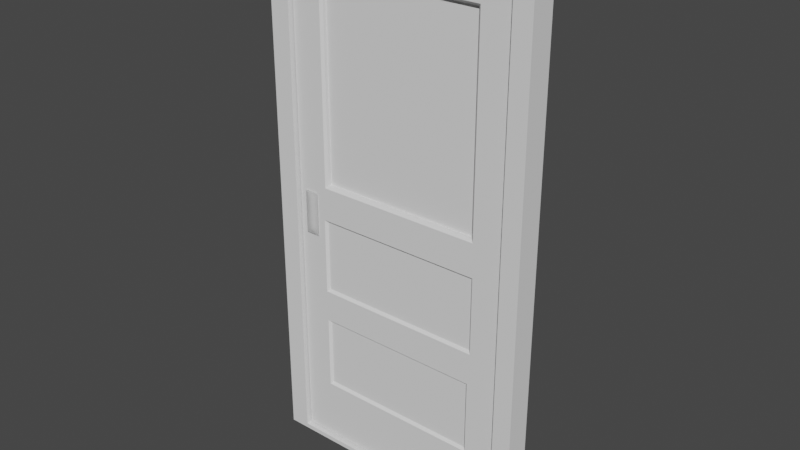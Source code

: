 # Source: door.blend  (saved by Blender 2.92.15; exported with 4.5.12 LTS)
import bpy
from mathutils import Matrix  # noqa: F401  (used for matrix-valued properties, if any)

bpy.ops.wm.read_factory_settings(use_empty=True)
scene = bpy.context.scene
scene.name = 'Scene'

# ---- collections
col_collection = bpy.data.collections.new('Collection'); scene.collection.children.link(col_collection)

# ---- materials (node trees are filled in below, after node groups)
mat_doorface = bpy.data.materials.new('DoorFace')
mat_doorface.alpha_threshold = 0.0
mat_doorface.use_transparent_shadow = False
mat_doorface.line_color = (0.0, 0.0, 0.0, 1.0)

# ---- material node trees
mat_doorface.use_nodes = True; mat_doorface.node_tree.nodes.clear()
_N = mat_doorface.node_tree.nodes; _L = mat_doorface.node_tree.links
n0 = _N.new('ShaderNodeOutputMaterial'); n0.name = 'Material Output'; n0.location = (300, 300)
n1 = _N.new('ShaderNodeBsdfPrincipled'); n1.name = 'Principled BSDF'; n1.location = (10, 300)
n1.distribution = 'GGX'
n1.subsurface_method = 'BURLEY'
n1.inputs[2].default_value = 0.4
n1.inputs[3].default_value = 1.45
n1.inputs[27].default_value = (0.0, 0.0, 0.0, 1.0)
n1.inputs[28].default_value = 1.0
n2 = _N.new('ShaderNodeBevel'); n2.name = 'Bevel'; n2.location = (-633, 73)
_L.new(n1.outputs[0], n0.inputs[0])
_L.new(n2.outputs[0], n1.inputs[5])
n0.is_active_output = True

# ---- world
world_world = bpy.data.worlds.new('World'); scene.world = world_world
world_world.use_nodes = True; world_world.node_tree.nodes.clear()
_N = world_world.node_tree.nodes; _L = world_world.node_tree.links
n0 = _N.new('ShaderNodeOutputWorld'); n0.name = 'World Output'; n0.location = (300, 300)
n1 = _N.new('ShaderNodeBackground'); n1.name = 'Background'; n1.location = (10, 300)
n1.inputs[0].default_value = (0.05088, 0.05088, 0.05088, 1.0)
_L.new(n1.outputs[0], n0.inputs[0])
n0.is_active_output = True
world_world.color = (0.05088, 0.05088, 0.05088)
world_world.use_sun_shadow = False
world_world.sun_shadow_jitter_overblur = 0.0

# ---- meshes
me_polyface = bpy.data.meshes.new('POLYFACE')
me_polyface.from_pydata([(-0.6266, -0.05508, -1.212), (-0.6266, -0.05508, 1.142), (0.5534, -0.05508, -1.212), (0.5534, -0.05508, 1.142), (0.5534, 0.05508, -1.212), (0.5534, 0.05508, 1.142), (-0.6266, 0.05508, -1.212), (-0.6266, 0.05508, 1.142), (-0.5384, -0.05508, -1.192), (-0.5384, -0.05508, 1.057), (0.4724, -0.05508, -1.192), (0.4724, -0.05508, 1.057), (0.4724, 0.05508, -1.192), (0.4724, 0.05508, 1.057), (-0.5384, 0.05508, -1.192), (-0.5384, 0.05508, 1.057)], [], [(5, 4, 12, 13), (2, 4, 5, 3), (7, 5, 13, 15), (6, 0, 1, 7), (1, 3, 5, 7), (6, 4, 2, 0), (0, 2, 10, 8), (2, 3, 11, 10), (3, 1, 9, 11), (1, 0, 8, 9), (4, 6, 14, 12), (6, 7, 15, 14), (12, 10, 11, 13), (10, 12, 14, 8), (13, 11, 9, 15), (15, 9, 8, 14)])
me_polyface.use_remesh_fix_poles = True
me_polyface.use_remesh_preserve_attributes = False
me_polyface.use_mirror_vertex_groups = False
me_polyface.update()
me_polyface_001 = bpy.data.meshes.new('POLYFACE.001')
me_polyface_001.from_pydata([(-0.533, -0.03203, -1.183), (-0.533, -0.03203, -0.5239), (-0.533, -0.03203, -0.00434), (-0.533, -0.03203, 1.057), (0.467, -0.03195, -1.183), (0.467, -0.03195, -0.5239), (0.467, -0.03195, -0.00434), (0.467, -0.03195, 1.057), (0.467, 0.03195, -1.183), (0.467, 0.03195, -0.5239), (0.467, 0.03195, -0.00434), (0.467, 0.03195, 1.057), (-0.533, 0.03187, -1.183), (-0.533, 0.03187, -0.5239), (-0.533, 0.03187, -0.00434), (-0.533, 0.03187, 1.057), (-0.4055, -0.03202, -0.9241), (-0.4055, -0.03202, -0.5961), (0.3262, -0.03196, -0.9241), (0.3262, -0.03196, -0.5961), (0.3262, 0.03194, -0.9241), (0.3262, 0.03194, -0.5961), (-0.4055, 0.03188, -0.9241), (-0.4055, 0.03188, -0.5961), (-0.4073, -0.03202, -0.4562), (-0.4073, -0.03202, -0.1215), (0.3358, -0.03196, -0.4562), (0.3358, -0.03196, -0.1215), (0.3358, 0.03194, -0.4562), (0.3358, 0.03194, -0.1215), (-0.4073, 0.03188, -0.4562), (-0.4073, 0.03188, -0.1215), (-0.3943, -0.02106, -0.9129), (-0.3943, -0.02106, -0.6072), (0.315, -0.021, -0.9129), (0.315, -0.021, -0.6072), (-0.3961, -0.02106, -0.445), (-0.3961, -0.02106, -0.1327), (0.3247, -0.021, -0.445), (0.3247, -0.021, -0.1327), (0.315, 0.02098, -0.9129), (0.315, 0.02098, -0.6072), (-0.3943, 0.02092, -0.9129), (-0.3943, 0.02092, -0.6072), (0.3246, 0.02098, -0.445), (0.3246, 0.02098, -0.1327), (-0.3961, 0.02092, -0.445), (-0.3961, 0.02092, -0.1327), (-0.3983, -0.03202, 0.02349), (-0.3983, -0.03202, 0.9077), (0.3323, -0.03196, 0.02349), (0.3323, -0.03196, 0.9077), (0.3323, 0.03194, 0.02349), (0.3323, 0.03194, 0.9077), (-0.3983, 0.03188, 0.02349), (-0.3983, 0.03188, 0.9077), (-0.3871, -0.02233, 0.03466), (-0.3871, -0.02233, 0.8966), (0.3211, -0.02228, 0.03466), (0.3211, -0.02228, 0.8966), (0.3211, 0.02225, 0.03466), (0.3211, 0.02225, 0.8966), (-0.3871, 0.0222, 0.03466), (-0.3871, 0.0222, 0.8966), (-0.3871, -0.008273, 0.03466), (-0.3871, -0.008273, 0.8966), (0.3211, -0.008217, 0.03466), (0.3211, -0.008217, 0.8966), (0.3211, 0.007979, 0.03466), (0.3211, 0.007979, 0.8966), (-0.3871, 0.007923, 0.03466), (-0.3871, 0.007923, 0.8966), (-0.533, -0.0119, -0.1891), (-0.533, -0.0119, -0.02447), (-0.533, 0.01174, -0.1891), (-0.533, 0.01174, -0.02447), (-0.521, -0.0119, -0.1891), (-0.521, -0.0119, -0.02447), (-0.521, 0.01174, -0.1891), (-0.521, 0.01174, -0.02447), (-0.521, -0.006148, -0.1834), (-0.521, -0.006148, -0.03021), (-0.521, 0.00599, -0.1834), (-0.521, 0.00599, -0.03021), (-0.536, -0.002294, -0.1834), (-0.536, -0.002294, -0.03021), (-0.536, 0.002125, -0.1834), (-0.536, 0.002125, -0.03021)], [], [(32, 34, 35, 33), (36, 38, 39, 37), (55, 53, 61, 63), (4, 8, 9, 5), (5, 9, 10, 6), (6, 10, 11, 7), (40, 42, 43, 41), (44, 46, 47, 45), (53, 52, 60, 61), (12, 0, 1, 13), (86, 84, 85, 87), (14, 2, 3, 15), (3, 7, 11, 15), (12, 8, 4, 0), (0, 4, 18, 16), (4, 5, 19, 18), (5, 1, 17, 19), (1, 0, 16, 17), (8, 12, 22, 20), (12, 13, 23, 22), (13, 9, 21, 23), (9, 8, 20, 21), (1, 5, 26, 24), (5, 6, 27, 26), (6, 2, 25, 27), (2, 1, 24, 25), (9, 13, 30, 28), (13, 14, 31, 30), (14, 10, 29, 31), (10, 9, 28, 29), (16, 18, 34, 32), (18, 19, 35, 34), (19, 17, 33, 35), (17, 16, 32, 33), (24, 26, 38, 36), (26, 27, 39, 38), (27, 25, 37, 39), (25, 24, 36, 37), (20, 22, 42, 40), (22, 23, 43, 42), (23, 21, 41, 43), (21, 20, 40, 41), (28, 30, 46, 44), (30, 31, 47, 46), (31, 29, 45, 47), (29, 28, 44, 45), (2, 6, 50, 48), (6, 7, 51, 50), (7, 3, 49, 51), (3, 2, 48, 49), (10, 14, 54, 52), (14, 15, 55, 54), (15, 11, 53, 55), (11, 10, 52, 53), (48, 50, 58, 56), (50, 51, 59, 58), (51, 49, 57, 59), (49, 48, 56, 57), (52, 54, 62, 60), (54, 55, 63, 62), (71, 65, 67, 69), (58, 66, 64, 56), (59, 67, 66, 58), (71, 70, 62, 63), (65, 67, 59, 57), (70, 68, 60, 62), (66, 68, 69, 67), (64, 65, 57, 56), (69, 71, 63, 61), (70, 64, 65, 71), (68, 66, 64, 70), (68, 69, 61, 60), (68, 70, 71, 69), (66, 67, 65, 64), (13, 1, 72, 74), (1, 2, 73, 72), (2, 14, 75, 73), (14, 13, 74, 75), (74, 72, 76, 78), (72, 73, 77, 76), (73, 75, 79, 77), (75, 74, 78, 79), (78, 76, 80, 82), (76, 77, 81, 80), (77, 79, 83, 81), (79, 78, 82, 83), (82, 80, 84, 86), (80, 81, 85, 84), (81, 83, 87, 85), (83, 82, 86, 87)])
me_polyface_001.use_remesh_fix_poles = True
me_polyface_001.use_remesh_preserve_attributes = False
me_polyface_001.use_mirror_vertex_groups = False
me_polyface_001.update()
me_polyface_002 = bpy.data.meshes.new('POLYFACE.002')
me_polyface_002.from_pydata([(-0.5017, -0.03454, -0.2046), (-0.4442, -0.03454, -0.2046), (-0.4442, -0.03134, -0.2046), (-0.5017, -0.03135, -0.2046), (-0.5017, -0.03623, -0.2039), (-0.4442, -0.03623, -0.2039), (-0.443, -0.03574, -0.2039), (-0.4425, -0.03454, -0.2039), (-0.4425, -0.03134, -0.2039), (-0.443, -0.03014, -0.2039), (-0.4442, -0.02965, -0.2039), (-0.5017, -0.02966, -0.2039), (-0.5029, -0.03015, -0.2039), (-0.5034, -0.03135, -0.2039), (-0.5034, -0.03454, -0.2039), (-0.5029, -0.03574, -0.2039), (-0.5017, -0.03694, -0.2022), (-0.4442, -0.03694, -0.2022), (-0.4425, -0.03623, -0.2022), (-0.4418, -0.03454, -0.2022), (-0.4418, -0.03134, -0.2022), (-0.4425, -0.02965, -0.2022), (-0.4442, -0.02894, -0.2022), (-0.5017, -0.02896, -0.2022), (-0.5034, -0.02966, -0.2022), (-0.5041, -0.03135, -0.2022), (-0.5041, -0.03454, -0.2022), (-0.5034, -0.03623, -0.2022), (-0.5017, -0.03694, -0.01531), (-0.4442, -0.03694, -0.01531), (-0.4425, -0.03623, -0.01531), (-0.4418, -0.03454, -0.01531), (-0.4418, -0.03134, -0.01531), (-0.4425, -0.02965, -0.01531), (-0.4442, -0.02894, -0.01531), (-0.5017, -0.02896, -0.01531), (-0.5034, -0.02966, -0.01531), (-0.5041, -0.03135, -0.01531), (-0.5041, -0.03454, -0.01531), (-0.5034, -0.03623, -0.01531), (-0.5017, -0.03623, -0.01362), (-0.4442, -0.03623, -0.01362), (-0.443, -0.03574, -0.01362), (-0.4425, -0.03454, -0.01362), (-0.4425, -0.03134, -0.01362), (-0.443, -0.03014, -0.01362), (-0.4442, -0.02965, -0.01362), (-0.5017, -0.02966, -0.01362), (-0.5029, -0.03015, -0.01362), (-0.5034, -0.03135, -0.01362), (-0.5034, -0.03454, -0.01362), (-0.5029, -0.03574, -0.01362), (-0.5017, -0.03454, -0.01292), (-0.4442, -0.03454, -0.01292), (-0.4442, -0.03134, -0.01292), (-0.5017, -0.03135, -0.01292)], [], [(0, 1, 5, 4), (4, 5, 17, 16), (16, 17, 29, 28), (28, 29, 41, 40), (40, 41, 53, 52), (1, 6, 5), (5, 6, 18, 17), (17, 18, 30, 29), (29, 30, 42, 41), (41, 42, 53), (1, 7, 6), (6, 7, 19, 18), (18, 19, 31, 30), (30, 31, 43, 42), (42, 43, 53), (1, 2, 8, 7), (7, 8, 20, 19), (19, 20, 32, 31), (31, 32, 44, 43), (43, 44, 54, 53), (2, 9, 8), (8, 9, 21, 20), (20, 21, 33, 32), (32, 33, 45, 44), (44, 45, 54), (2, 10, 9), (9, 10, 22, 21), (21, 22, 34, 33), (33, 34, 46, 45), (45, 46, 54), (2, 3, 11, 10), (10, 11, 23, 22), (22, 23, 35, 34), (34, 35, 47, 46), (46, 47, 55, 54), (3, 12, 11), (11, 12, 24, 23), (23, 24, 36, 35), (35, 36, 48, 47), (47, 48, 55), (3, 13, 12), (12, 13, 25, 24), (24, 25, 37, 36), (36, 37, 49, 48), (48, 49, 55), (3, 0, 14, 13), (13, 14, 26, 25), (25, 26, 38, 37), (37, 38, 50, 49), (49, 50, 52, 55), (0, 15, 14), (14, 15, 27, 26), (26, 27, 39, 38), (38, 39, 51, 50), (50, 51, 52), (0, 4, 15), (15, 4, 16, 27), (27, 16, 28, 39), (39, 28, 40, 51), (51, 40, 52), (52, 53, 54, 55), (0, 3, 2, 1)])
me_polyface_002.materials.append(mat_doorface)
me_polyface_002.use_remesh_fix_poles = True
me_polyface_002.use_remesh_preserve_attributes = False
me_polyface_002.use_mirror_vertex_groups = False
me_polyface_002.update()

# ---- objects
ob_doorframe = bpy.data.objects.new('DoorFrame', me_polyface)
ob_door = bpy.data.objects.new('Door', me_polyface_001)
ob_doorface = bpy.data.objects.new('DoorFace', me_polyface_002)

# ---- transforms, parenting, visibility, modifiers, constraints
ob_doorframe.location = (0.0, 0.0, 0.0)
ob_doorframe.lineart.crease_threshold = 0.0
ob_door.location = (0.0, 0.0, 0.0)
ob_door.lineart.crease_threshold = 0.0
ob_doorface.location = (0.0, 0.0, 0.0)
ob_doorface.lineart.crease_threshold = 0.0

# ---- collection membership
scene.collection.objects.link(ob_doorframe)
scene.collection.objects.link(ob_door)
scene.collection.objects.link(ob_doorface)

# ---- scene / render settings (as saved in the file)
scene.frame_start = 1; scene.frame_end = 250; scene.frame_set(1)
scene.render.engine = 'BLENDER_EEVEE_NEXT'
scene.render.use_simplify = True
scene.cycles.use_denoising = False
scene.cycles.samples = 128
scene.cycles.sampling_pattern = 'TABULATED_SOBOL'
scene.cycles.use_adaptive_sampling = False
scene.cycles.use_light_tree = False
scene.eevee.use_gtao = True
scene.eevee.use_raytracing = True
scene.view_settings.view_transform = 'Filmic'
bpy.context.view_layer.update()

# ---- added for rendering (the .blend has no active camera and no usable light): camera, sun
cam_auto = bpy.data.cameras.new('AutoCamera')
cam_auto.lens = 50.0
cam_auto.sensor_width = 36.0
cam_auto.clip_end = 1000.0
ob_auto_camera = bpy.data.objects.new('AutoCamera', cam_auto)
scene.collection.objects.link(ob_auto_camera)
ob_auto_camera.location = (2.40175, -2.92601, 1.91578)
ob_auto_camera.rotation_euler = (1.09748, -7.21219e-08, 0.694738)
scene.camera = ob_auto_camera
light_auto_sun = bpy.data.lights.new('AutoSun', 'SUN')
light_auto_sun.energy = 3.0
light_auto_sun.angle = 0.0523599
ob_auto_sun = bpy.data.objects.new('AutoSun', light_auto_sun)
scene.collection.objects.link(ob_auto_sun)
ob_auto_sun.rotation_euler = (0.872665, 0.174533, 0.523599)
bpy.context.view_layer.update()
